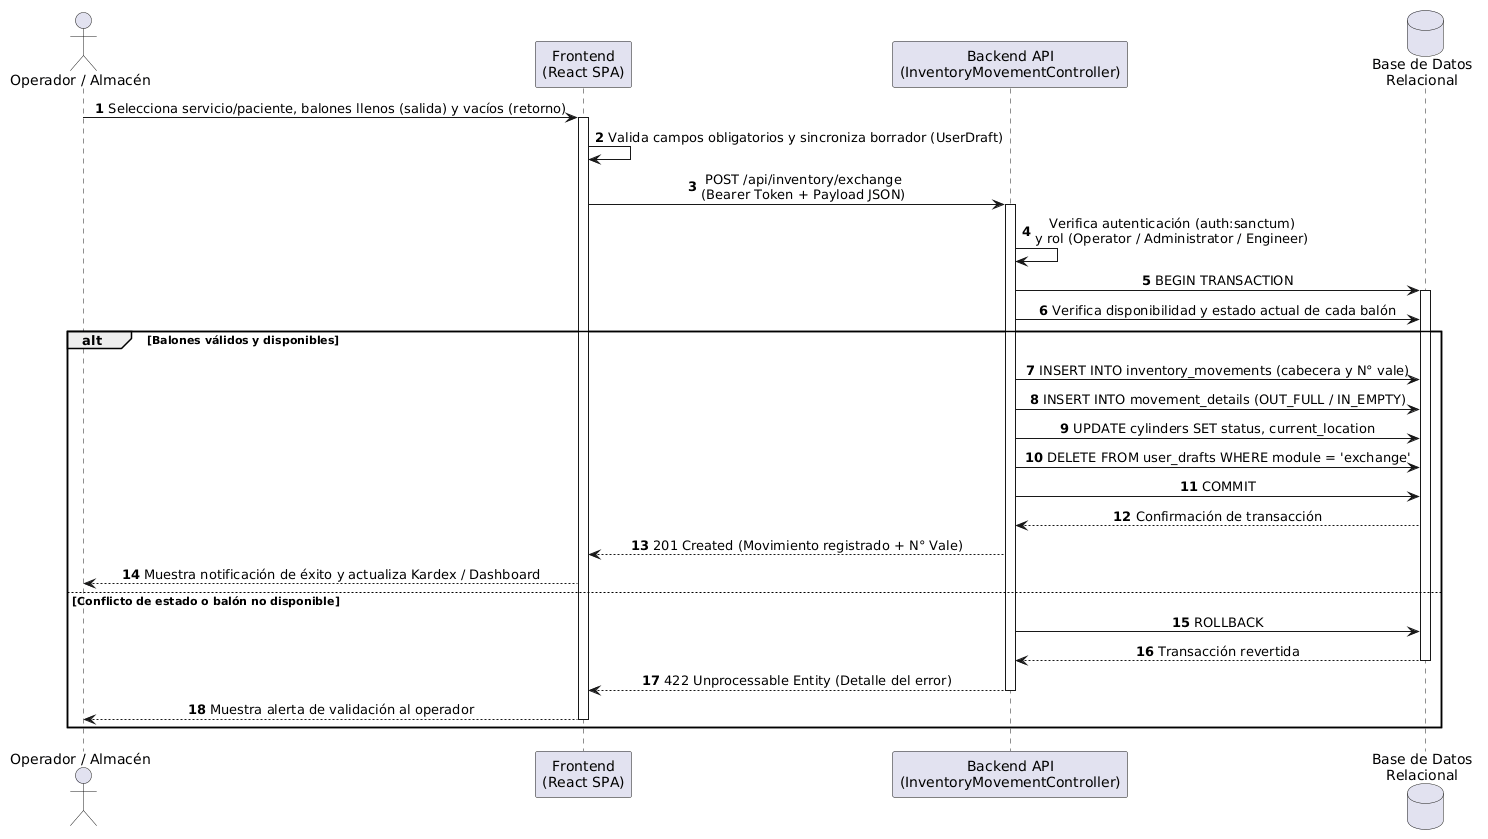

The diagram above was rendered by PlantUML. Its source (embedded in the PNG):
@startuml
autonumber
skinparam defaultFontName Arial
skinparam shadowing false
skinparam sequenceMessageAlign center

actor "Operador / Almacén" as Op
participant "Frontend\n(React SPA)" as SPA
participant "Backend API\n(InventoryMovementController)" as API
database "Base de Datos\nRelacional" as DB

Op -> SPA : Selecciona servicio/paciente, balones llenos (salida) y vacíos (retorno)
activate SPA
SPA -> SPA : Valida campos obligatorios y sincroniza borrador (UserDraft)
SPA -> API : POST /api/inventory/exchange\n(Bearer Token + Payload JSON)
activate API

API -> API : Verifica autenticación (auth:sanctum)\ny rol (Operator / Administrator / Engineer)
API -> DB : BEGIN TRANSACTION
activate DB
API -> DB : Verifica disponibilidad y estado actual de cada balón

alt Balones válidos y disponibles
    API -> DB : INSERT INTO inventory_movements (cabecera y N° vale)
    API -> DB : INSERT INTO movement_details (OUT_FULL / IN_EMPTY)
    API -> DB : UPDATE cylinders SET status, current_location
    API -> DB : DELETE FROM user_drafts WHERE module = 'exchange'
    API -> DB : COMMIT
    DB --> API : Confirmación de transacción
    API --> SPA : 201 Created (Movimiento registrado + N° Vale)
    SPA --> Op : Muestra notificación de éxito y actualiza Kardex / Dashboard
else Conflicto de estado o balón no disponible
    API -> DB : ROLLBACK
    DB --> API : Transacción revertida
    deactivate DB
    API --> SPA : 422 Unprocessable Entity (Detalle del error)
    deactivate API
    SPA --> Op : Muestra alerta de validación al operador
    deactivate SPA
end
@enduml